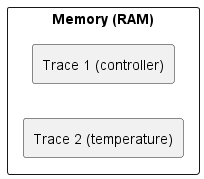

The diagram above was rendered by PlantUML. Its source (embedded in the PNG):
@startuml

left to right direction
skinparam packageStyle rectangle

rectangle "Memory (RAM)" {
    rectangle "Trace 1 (controller)" as A
    rectangle "Trace 2 (temperature)" as B
}
@enduml